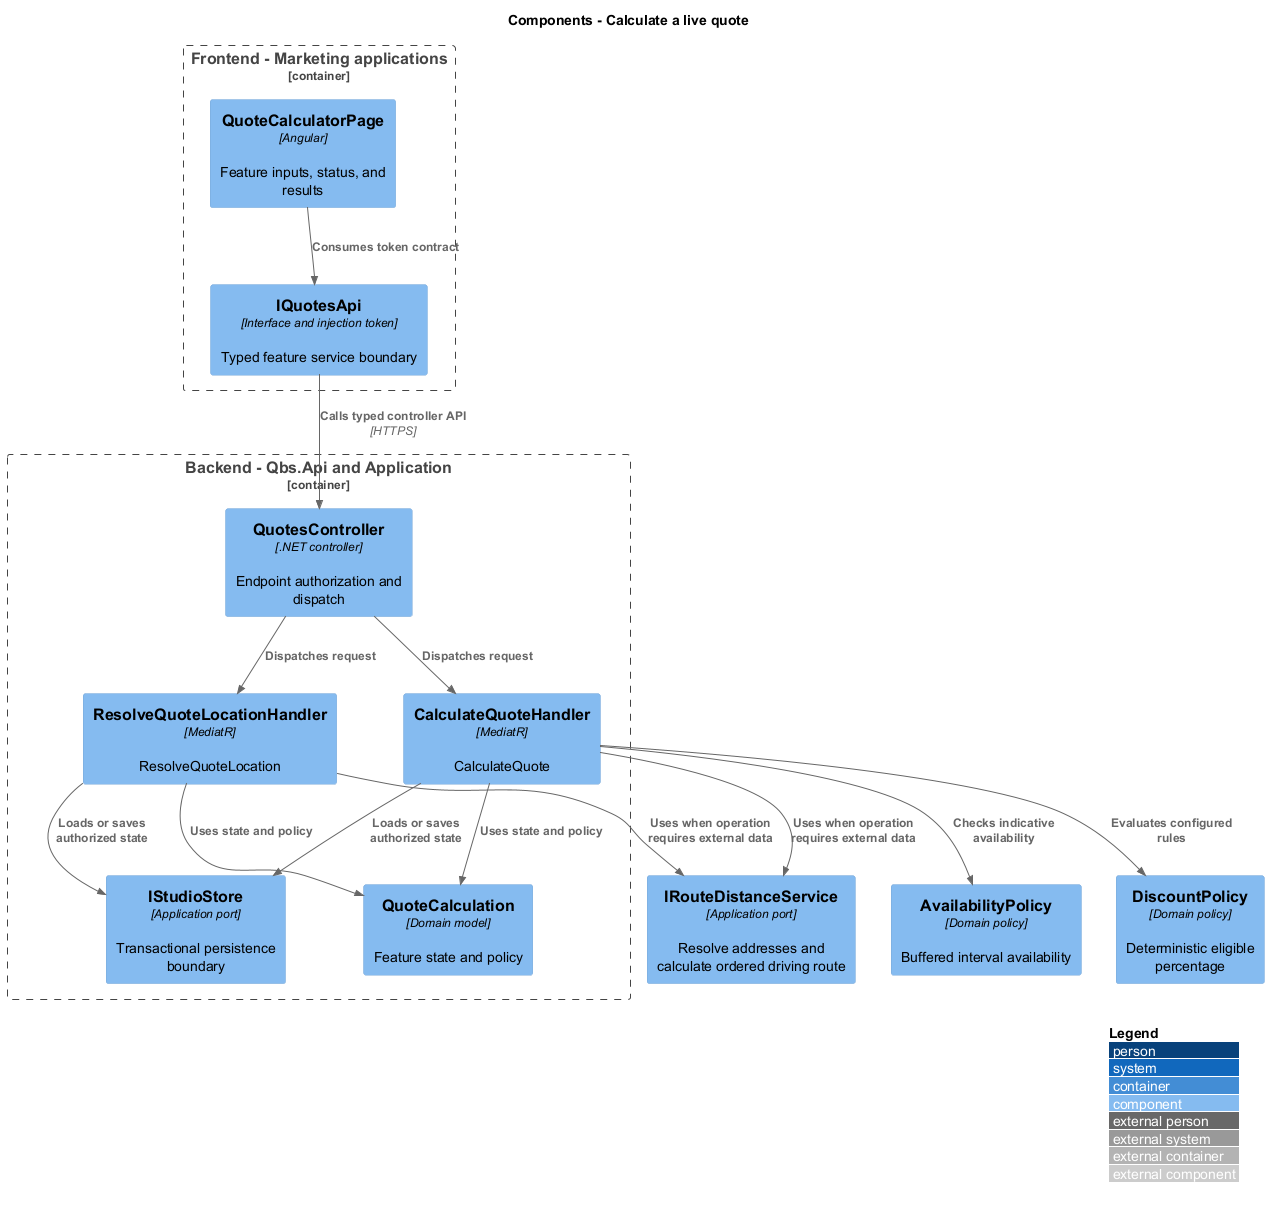

The diagram above was rendered by PlantUML. Its source (embedded in the PNG):
@startuml
!include <C4/C4_Component>
LAYOUT_WITH_LEGEND()
title Components - Calculate a live quote
Container_Boundary(frontend, "Frontend - Marketing applications") {
 Component(page, "QuoteCalculatorPage", "Angular", "Feature inputs, status, and results")
 Component(client, "IQuotesApi", "Interface and injection token", "Typed feature service boundary")
}
Container_Boundary(api, "Backend - Qbs.Api and Application") {
 Component(ctrl, "QuotesController", ".NET controller", "Endpoint authorization and dispatch")
 Component(handler0, "CalculateQuoteHandler", "MediatR", "CalculateQuote")
 Component(handler1, "ResolveQuoteLocationHandler", "MediatR", "ResolveQuoteLocation")
 Component(entity, "QuoteCalculation", "Domain model", "Feature state and policy")
 Component(store, "IStudioStore", "Application port", "Transactional persistence boundary")
}
Rel(page, client, "Consumes token contract")
Rel(client, ctrl, "Calls typed controller API", "HTTPS")
Rel(ctrl, handler0, "Dispatches request")
Rel(handler0, entity, "Uses state and policy")
Rel(handler0, store, "Loads or saves authorized state")
Rel(ctrl, handler1, "Dispatches request")
Rel(handler1, entity, "Uses state and policy")
Rel(handler1, store, "Loads or saves authorized state")
Component(ext, "IRouteDistanceService", "Application port", "Resolve addresses and calculate ordered driving route")
Rel(handler0, ext, "Uses when operation requires external data")
Rel(handler1, ext, "Uses when operation requires external data")
Component(discount, "DiscountPolicy", "Domain policy", "Deterministic eligible percentage")
Component(availability, "AvailabilityPolicy", "Domain policy", "Buffered interval availability")
Rel(handler0, discount, "Evaluates configured rules")
Rel(handler0, availability, "Checks indicative availability")
@enduml